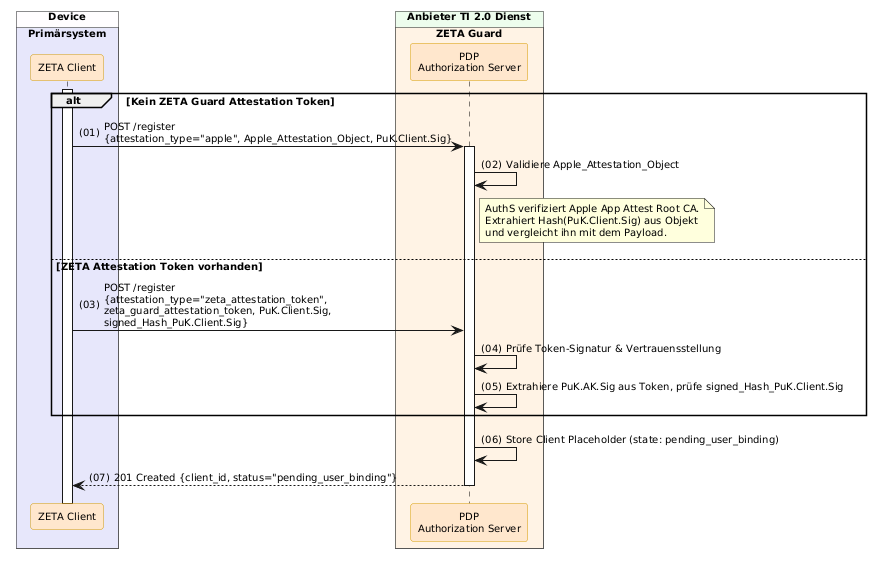

The diagram above was rendered by PlantUML. Its source (embedded in the PNG):
@startuml "Abb-ZETA-DCR-für-stationäre-Apple-Clients"
!include ../puml-layout.txt


box "Device" DEVICE_COLOR
  box "Primärsystem" PRIMAERSYSTEM_COLOR
    participant Client as "ZETA Client" <<zeta>>
  end box
end box

box "Anbieter TI 2.0 Dienst" PROVIDER_COLOR
  box "ZETA Guard" ZETA_GUARD_COLOR
    participant AuthS as "PDP\nAuthorization Server" <<zeta>>
  end box
end box

Client++
alt Kein ZETA Guard Attestation Token
    Client -> AuthS++: POST /register\n{attestation_type="apple", Apple_Attestation_Object, PuK.Client.Sig}
    AuthS -> AuthS: Validiere Apple_Attestation_Object
    note right of AuthS: AuthS verifiziert Apple App Attest Root CA.\nExtrahiert Hash(PuK.Client.Sig) aus Objekt\nund vergleicht ihn mit dem Payload.

else ZETA Attestation Token vorhanden
    Client -> AuthS: POST /register\n{attestation_type="zeta_attestation_token",\nzeta_guard_attestation_token, PuK.Client.Sig,\nsigned_Hash_PuK.Client.Sig}
    AuthS -> AuthS: Prüfe Token-Signatur & Vertrauensstellung
    AuthS -> AuthS: Extrahiere PuK.AK.Sig aus Token, prüfe signed_Hash_PuK.Client.Sig
end

AuthS -> AuthS: Store Client Placeholder (state: pending_user_binding)
AuthS --> Client--: 201 Created {client_id, status="pending_user_binding"}

@enduml